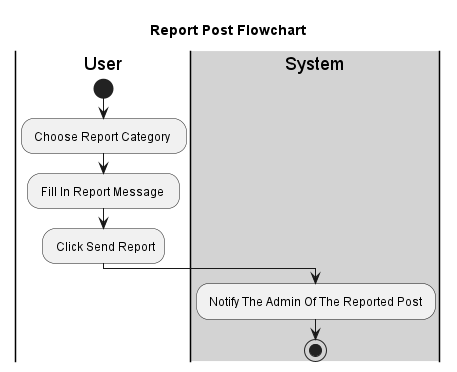

The diagram above was rendered by PlantUML. Its source (embedded in the PNG):
@startuml 
title Report Post Flowchart
|User|
start
: Choose Report Category  ; 
: Fill In Report Message  ;  
: Click Send Report;  
|#lightgray|System|
: Notify The Admin Of The Reported Post ;  
stop
@enduml